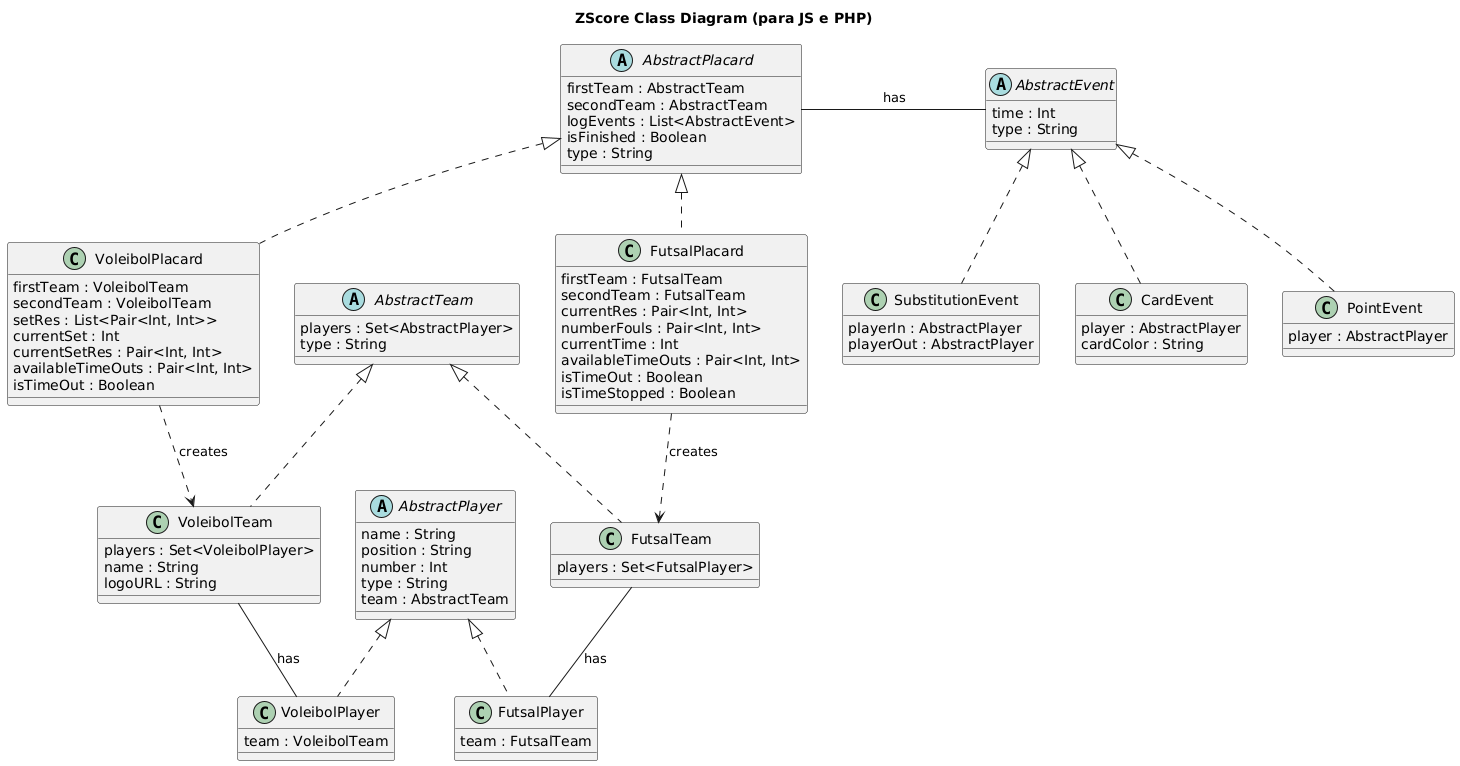

The diagram above was rendered by PlantUML. Its source (embedded in the PNG):
@startuml
title ZScore Class Diagram (para JS e PHP)

abstract AbstractPlacard {
    firstTeam : AbstractTeam
    secondTeam : AbstractTeam
    logEvents : List<AbstractEvent>
    isFinished : Boolean
    type : String
}

class VoleibolPlacard {
    firstTeam : VoleibolTeam
    secondTeam : VoleibolTeam
    setRes : List<Pair<Int, Int>>
    currentSet : Int
    currentSetRes : Pair<Int, Int>
    availableTimeOuts : Pair<Int, Int>
    isTimeOut : Boolean
}
class FutsalPlacard {
    firstTeam : FutsalTeam
    secondTeam : FutsalTeam
    currentRes : Pair<Int, Int>
    numberFouls : Pair<Int, Int>
    currentTime : Int
    availableTimeOuts : Pair<Int, Int>
    isTimeOut : Boolean
    isTimeStopped : Boolean
}

abstract AbstractTeam {
    players : Set<AbstractPlayer>
    type : String
}

class VoleibolTeam {
    players : Set<VoleibolPlayer>
    name : String
    logoURL : String
}
class FutsalTeam {
    players : Set<FutsalPlayer>
}

abstract AbstractPlayer {
    name : String
    position : String
    number : Int
    type : String
    team : AbstractTeam
}

class VoleibolPlayer {
    team : VoleibolTeam
}
class FutsalPlayer {
    team : FutsalTeam
}

abstract AbstractEvent {
    time : Int
    type : String
}

class CardEvent {
    player : AbstractPlayer
    cardColor : String
}

class PointEvent {
    player : AbstractPlayer
}

class SubstitutionEvent {
    playerIn : AbstractPlayer
    playerOut : AbstractPlayer
}

AbstractPlacard <|.. VoleibolPlacard
AbstractPlacard <|.. FutsalPlacard

AbstractTeam <|.. VoleibolTeam
AbstractTeam <|.. FutsalTeam

AbstractPlayer <|.. VoleibolPlayer
AbstractPlayer <|.. FutsalPlayer

AbstractEvent <|.. CardEvent
AbstractEvent <|.. PointEvent
AbstractEvent <|.. SubstitutionEvent

VoleibolPlacard ..> VoleibolTeam : "creates"
FutsalPlacard ..> FutsalTeam : "creates"

AbstractPlacard -right- AbstractEvent : "has"

VoleibolTeam -- VoleibolPlayer : "has"
FutsalTeam -- FutsalPlayer : "has"
@enduml